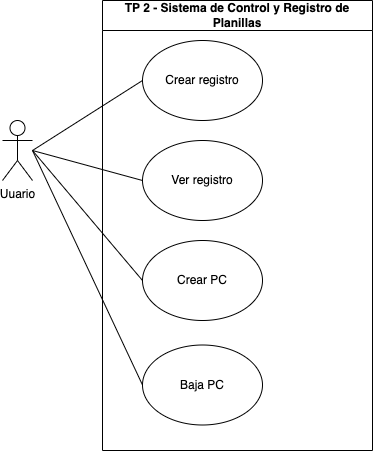

The diagram above was exported from draw.io. Its source (the exported page's mxGraphModel, read from the mxfile embedded in the PNG):
<mxGraphModel dx="1493" dy="865" grid="1" gridSize="10" guides="1" tooltips="1" connect="1" arrows="1" fold="1" page="1" pageScale="1" pageWidth="827" pageHeight="1169" math="0" shadow="0">
  <root>
    <mxCell id="WIyWlLk6GJQsqaUBKTNV-0" />
    <mxCell id="WIyWlLk6GJQsqaUBKTNV-1" parent="WIyWlLk6GJQsqaUBKTNV-0" />
    <mxCell id="D6WfVf9KMgqS5U2mUWSq-2" value="Uuario" style="shape=umlActor;verticalLabelPosition=bottom;verticalAlign=top;html=1;outlineConnect=0;" vertex="1" parent="WIyWlLk6GJQsqaUBKTNV-1">
      <mxGeometry x="120" y="210" width="30" height="60" as="geometry" />
    </mxCell>
    <mxCell id="D6WfVf9KMgqS5U2mUWSq-6" value="TP 2 - Sistema de Control y Registro de Planillas" style="swimlane;whiteSpace=wrap;html=1;startSize=30;" vertex="1" parent="WIyWlLk6GJQsqaUBKTNV-1">
      <mxGeometry x="220" y="90" width="270" height="450" as="geometry" />
    </mxCell>
    <mxCell id="D6WfVf9KMgqS5U2mUWSq-7" value="Crear registro" style="ellipse;whiteSpace=wrap;html=1;" vertex="1" parent="D6WfVf9KMgqS5U2mUWSq-6">
      <mxGeometry x="40" y="40" width="120" height="80" as="geometry" />
    </mxCell>
    <mxCell id="D6WfVf9KMgqS5U2mUWSq-8" value="Ver registro" style="ellipse;whiteSpace=wrap;html=1;" vertex="1" parent="D6WfVf9KMgqS5U2mUWSq-6">
      <mxGeometry x="40" y="140" width="120" height="80" as="geometry" />
    </mxCell>
    <mxCell id="D6WfVf9KMgqS5U2mUWSq-9" value="Crear PC" style="ellipse;whiteSpace=wrap;html=1;" vertex="1" parent="D6WfVf9KMgqS5U2mUWSq-6">
      <mxGeometry x="40" y="240" width="120" height="80" as="geometry" />
    </mxCell>
    <mxCell id="D6WfVf9KMgqS5U2mUWSq-10" value="Baja PC" style="ellipse;whiteSpace=wrap;html=1;" vertex="1" parent="D6WfVf9KMgqS5U2mUWSq-6">
      <mxGeometry x="40" y="344.5" width="120" height="80" as="geometry" />
    </mxCell>
    <mxCell id="D6WfVf9KMgqS5U2mUWSq-14" value="" style="endArrow=none;html=1;rounded=0;entryX=0;entryY=0.5;entryDx=0;entryDy=0;" edge="1" parent="WIyWlLk6GJQsqaUBKTNV-1" target="D6WfVf9KMgqS5U2mUWSq-7">
      <mxGeometry width="50" height="50" relative="1" as="geometry">
        <mxPoint x="150" y="240" as="sourcePoint" />
        <mxPoint x="230" y="240" as="targetPoint" />
      </mxGeometry>
    </mxCell>
    <mxCell id="D6WfVf9KMgqS5U2mUWSq-15" value="" style="endArrow=none;html=1;rounded=0;entryX=0;entryY=0.5;entryDx=0;entryDy=0;" edge="1" parent="WIyWlLk6GJQsqaUBKTNV-1" target="D6WfVf9KMgqS5U2mUWSq-8">
      <mxGeometry width="50" height="50" relative="1" as="geometry">
        <mxPoint x="150" y="240" as="sourcePoint" />
        <mxPoint x="440" y="310" as="targetPoint" />
      </mxGeometry>
    </mxCell>
    <mxCell id="D6WfVf9KMgqS5U2mUWSq-16" value="" style="endArrow=none;html=1;rounded=0;exitX=0;exitY=0.5;exitDx=0;exitDy=0;" edge="1" parent="WIyWlLk6GJQsqaUBKTNV-1" source="D6WfVf9KMgqS5U2mUWSq-10">
      <mxGeometry width="50" height="50" relative="1" as="geometry">
        <mxPoint x="390" y="360" as="sourcePoint" />
        <mxPoint x="150" y="240" as="targetPoint" />
      </mxGeometry>
    </mxCell>
    <mxCell id="D6WfVf9KMgqS5U2mUWSq-17" value="" style="endArrow=none;html=1;rounded=0;entryX=0;entryY=0.5;entryDx=0;entryDy=0;" edge="1" parent="WIyWlLk6GJQsqaUBKTNV-1" target="D6WfVf9KMgqS5U2mUWSq-9">
      <mxGeometry width="50" height="50" relative="1" as="geometry">
        <mxPoint x="150" y="240" as="sourcePoint" />
        <mxPoint x="440" y="310" as="targetPoint" />
      </mxGeometry>
    </mxCell>
  </root>
</mxGraphModel>